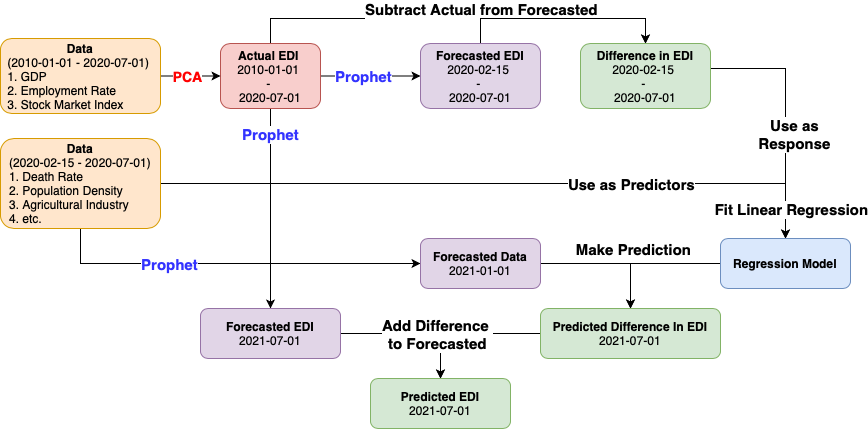

The diagram above was exported from draw.io. Its source (the exported page's mxGraphModel, read from the mxfile embedded in the PNG):
<mxGraphModel dx="1186" dy="764" grid="1" gridSize="10" guides="1" tooltips="1" connect="1" arrows="1" fold="1" page="1" pageScale="1" pageWidth="850" pageHeight="1100" math="0" shadow="0">
  <root>
    <mxCell id="0" />
    <mxCell id="1" parent="0" />
    <mxCell id="VDU-1yAzoQZ7UQs_O56j-12" style="edgeStyle=orthogonalEdgeStyle;rounded=0;orthogonalLoop=1;jettySize=auto;html=1;exitX=1;exitY=0.5;exitDx=0;exitDy=0;entryX=0;entryY=0.5;entryDx=0;entryDy=0;" edge="1" parent="1" source="VDU-1yAzoQZ7UQs_O56j-1" target="VDU-1yAzoQZ7UQs_O56j-11">
      <mxGeometry relative="1" as="geometry" />
    </mxCell>
    <mxCell id="VDU-1yAzoQZ7UQs_O56j-13" value="&lt;b style=&quot;font-size: 15px;&quot;&gt;Prophet&lt;/b&gt;" style="edgeLabel;html=1;align=center;verticalAlign=middle;resizable=0;points=[];fontSize=15;fontColor=#3333FF;" vertex="1" connectable="0" parent="VDU-1yAzoQZ7UQs_O56j-12">
      <mxGeometry x="-0.1529" y="4" relative="1" as="geometry">
        <mxPoint y="4" as="offset" />
      </mxGeometry>
    </mxCell>
    <mxCell id="VDU-1yAzoQZ7UQs_O56j-16" style="edgeStyle=orthogonalEdgeStyle;rounded=0;orthogonalLoop=1;jettySize=auto;html=1;exitX=0.5;exitY=0;exitDx=0;exitDy=0;entryX=0.5;entryY=0;entryDx=0;entryDy=0;" edge="1" parent="1" source="VDU-1yAzoQZ7UQs_O56j-1" target="VDU-1yAzoQZ7UQs_O56j-14">
      <mxGeometry relative="1" as="geometry">
        <Array as="points">
          <mxPoint x="280" y="240" />
          <mxPoint x="655" y="240" />
        </Array>
      </mxGeometry>
    </mxCell>
    <mxCell id="VDU-1yAzoQZ7UQs_O56j-20" value="&lt;b&gt;Subtract Actual&amp;nbsp;from Forecasted&lt;br&gt;&lt;/b&gt;" style="edgeLabel;html=1;align=center;verticalAlign=middle;resizable=0;points=[];fontSize=15;" vertex="1" connectable="0" parent="VDU-1yAzoQZ7UQs_O56j-16">
      <mxGeometry x="0.4427" y="-1" relative="1" as="geometry">
        <mxPoint x="-72" y="-11" as="offset" />
      </mxGeometry>
    </mxCell>
    <mxCell id="VDU-1yAzoQZ7UQs_O56j-47" value="&lt;b&gt;&lt;font color=&quot;#3333ff&quot;&gt;Prophet&lt;/font&gt;&lt;/b&gt;" style="edgeStyle=orthogonalEdgeStyle;rounded=0;orthogonalLoop=1;jettySize=auto;html=1;exitX=0.5;exitY=1;exitDx=0;exitDy=0;entryX=0.5;entryY=0;entryDx=0;entryDy=0;fontSize=15;" edge="1" parent="1" source="VDU-1yAzoQZ7UQs_O56j-1" target="VDU-1yAzoQZ7UQs_O56j-46">
      <mxGeometry x="-0.7436" relative="1" as="geometry">
        <mxPoint as="offset" />
      </mxGeometry>
    </mxCell>
    <mxCell id="VDU-1yAzoQZ7UQs_O56j-1" value="&lt;b&gt;&lt;font style=&quot;font-size: 12px&quot;&gt;Actual EDI&lt;/font&gt;&lt;/b&gt;&amp;nbsp;&lt;br&gt;2010-01-01 &lt;br&gt;-&amp;nbsp;&lt;br&gt;2020-07-01" style="rounded=1;whiteSpace=wrap;html=1;fillColor=#f8cecc;strokeColor=#b85450;" vertex="1" parent="1">
      <mxGeometry x="230" y="265" width="100" height="65" as="geometry" />
    </mxCell>
    <mxCell id="VDU-1yAzoQZ7UQs_O56j-7" style="edgeStyle=orthogonalEdgeStyle;rounded=0;orthogonalLoop=1;jettySize=auto;html=1;exitX=1;exitY=0.5;exitDx=0;exitDy=0;entryX=0;entryY=0.5;entryDx=0;entryDy=0;" edge="1" parent="1" source="VDU-1yAzoQZ7UQs_O56j-3" target="VDU-1yAzoQZ7UQs_O56j-1">
      <mxGeometry relative="1" as="geometry" />
    </mxCell>
    <mxCell id="VDU-1yAzoQZ7UQs_O56j-8" value="&lt;b style=&quot;font-size: 14px;&quot;&gt;PCA&lt;/b&gt;" style="edgeLabel;html=1;align=center;verticalAlign=middle;resizable=0;points=[];fontSize=14;fontColor=#FF0000;" vertex="1" connectable="0" parent="VDU-1yAzoQZ7UQs_O56j-7">
      <mxGeometry x="-0.2167" y="-1" relative="1" as="geometry">
        <mxPoint x="3" y="-1" as="offset" />
      </mxGeometry>
    </mxCell>
    <mxCell id="VDU-1yAzoQZ7UQs_O56j-3" value="&lt;div&gt;&lt;b&gt;Data&lt;/b&gt;&lt;/div&gt;&lt;div&gt;(2010-01-01 - 2020-07-01)&amp;nbsp;&lt;/div&gt;&lt;div style=&quot;text-align: left&quot;&gt;1. GDP&lt;/div&gt;&lt;div style=&quot;text-align: left&quot;&gt;2. Employment Rate&amp;nbsp;&lt;/div&gt;&lt;div style=&quot;text-align: left&quot;&gt;3. Stock Market Index&lt;/div&gt;" style="rounded=1;whiteSpace=wrap;html=1;align=center;fillColor=#ffe6cc;strokeColor=#d79b00;" vertex="1" parent="1">
      <mxGeometry x="10" y="260" width="160" height="75" as="geometry" />
    </mxCell>
    <mxCell id="VDU-1yAzoQZ7UQs_O56j-35" style="edgeStyle=orthogonalEdgeStyle;rounded=0;orthogonalLoop=1;jettySize=auto;html=1;exitX=0.5;exitY=0;exitDx=0;exitDy=0;entryX=0.5;entryY=0;entryDx=0;entryDy=0;fontSize=15;" edge="1" parent="1" source="VDU-1yAzoQZ7UQs_O56j-11" target="VDU-1yAzoQZ7UQs_O56j-14">
      <mxGeometry relative="1" as="geometry">
        <Array as="points">
          <mxPoint x="490" y="240" />
          <mxPoint x="655" y="240" />
        </Array>
      </mxGeometry>
    </mxCell>
    <mxCell id="VDU-1yAzoQZ7UQs_O56j-11" value="&lt;b&gt;&lt;font&gt;Forecasted EDI&lt;/font&gt;&lt;/b&gt;&lt;br&gt;2020-02-15&amp;nbsp;&lt;br&gt;-&amp;nbsp;&lt;br&gt;2020-07-01" style="rounded=1;whiteSpace=wrap;html=1;fillColor=#e1d5e7;strokeColor=#9673a6;" vertex="1" parent="1">
      <mxGeometry x="430" y="265" width="120" height="65" as="geometry" />
    </mxCell>
    <mxCell id="VDU-1yAzoQZ7UQs_O56j-29" style="edgeStyle=orthogonalEdgeStyle;rounded=0;orthogonalLoop=1;jettySize=auto;html=1;exitX=1;exitY=0.5;exitDx=0;exitDy=0;entryX=0.5;entryY=0;entryDx=0;entryDy=0;fontSize=15;" edge="1" parent="1" source="VDU-1yAzoQZ7UQs_O56j-14" target="VDU-1yAzoQZ7UQs_O56j-25">
      <mxGeometry relative="1" as="geometry">
        <Array as="points">
          <mxPoint x="795" y="290" />
        </Array>
      </mxGeometry>
    </mxCell>
    <mxCell id="VDU-1yAzoQZ7UQs_O56j-30" value="Use as&lt;br&gt;Response" style="edgeLabel;html=1;align=center;verticalAlign=middle;resizable=0;points=[];fontSize=15;fontStyle=1" vertex="1" connectable="0" parent="VDU-1yAzoQZ7UQs_O56j-29">
      <mxGeometry x="-0.6418" y="2" relative="1" as="geometry">
        <mxPoint x="46" y="67" as="offset" />
      </mxGeometry>
    </mxCell>
    <mxCell id="VDU-1yAzoQZ7UQs_O56j-14" value="&lt;b&gt;&lt;font&gt;Difference in EDI&lt;/font&gt;&lt;/b&gt;&lt;br&gt;2020-02-15&amp;nbsp;&lt;br&gt;-&amp;nbsp;&lt;br&gt;2020-07-01" style="rounded=1;whiteSpace=wrap;html=1;fillColor=#d5e8d4;strokeColor=#82b366;" vertex="1" parent="1">
      <mxGeometry x="590" y="265" width="130" height="65" as="geometry" />
    </mxCell>
    <mxCell id="VDU-1yAzoQZ7UQs_O56j-26" style="edgeStyle=orthogonalEdgeStyle;rounded=0;orthogonalLoop=1;jettySize=auto;html=1;entryX=0.5;entryY=0;entryDx=0;entryDy=0;" edge="1" parent="1" source="VDU-1yAzoQZ7UQs_O56j-22" target="VDU-1yAzoQZ7UQs_O56j-25">
      <mxGeometry relative="1" as="geometry">
        <Array as="points">
          <mxPoint x="795" y="405" />
        </Array>
      </mxGeometry>
    </mxCell>
    <mxCell id="VDU-1yAzoQZ7UQs_O56j-27" value="Use as Predictors" style="edgeLabel;html=1;align=center;verticalAlign=middle;resizable=0;points=[];fontSize=15;fontStyle=1" vertex="1" connectable="0" parent="VDU-1yAzoQZ7UQs_O56j-26">
      <mxGeometry x="-0.2344" y="-2" relative="1" as="geometry">
        <mxPoint x="210" y="-2" as="offset" />
      </mxGeometry>
    </mxCell>
    <mxCell id="VDU-1yAzoQZ7UQs_O56j-31" value="Fit Linear&amp;nbsp;Regression" style="edgeLabel;html=1;align=center;verticalAlign=middle;resizable=0;points=[];fontSize=15;fontStyle=1" vertex="1" connectable="0" parent="VDU-1yAzoQZ7UQs_O56j-26">
      <mxGeometry x="0.8723" relative="1" as="geometry">
        <mxPoint x="5" y="13" as="offset" />
      </mxGeometry>
    </mxCell>
    <mxCell id="VDU-1yAzoQZ7UQs_O56j-33" style="edgeStyle=orthogonalEdgeStyle;rounded=0;orthogonalLoop=1;jettySize=auto;html=1;exitX=0.5;exitY=1;exitDx=0;exitDy=0;entryX=0;entryY=0.5;entryDx=0;entryDy=0;fontSize=15;" edge="1" parent="1" source="VDU-1yAzoQZ7UQs_O56j-22" target="VDU-1yAzoQZ7UQs_O56j-32">
      <mxGeometry relative="1" as="geometry" />
    </mxCell>
    <mxCell id="VDU-1yAzoQZ7UQs_O56j-34" value="Prophet" style="edgeLabel;html=1;align=center;verticalAlign=middle;resizable=0;points=[];fontSize=15;fontStyle=1;fontColor=#3333FF;" vertex="1" connectable="0" parent="VDU-1yAzoQZ7UQs_O56j-33">
      <mxGeometry y="-2" relative="1" as="geometry">
        <mxPoint x="-65" y="-2" as="offset" />
      </mxGeometry>
    </mxCell>
    <mxCell id="VDU-1yAzoQZ7UQs_O56j-22" value="&lt;div&gt;&lt;b&gt;Data&lt;/b&gt;&lt;/div&gt;&lt;div&gt;&lt;div&gt;&lt;div&gt;&lt;div&gt;(2020-02-15 - 2020-07-01)&lt;/div&gt;&lt;/div&gt;&lt;/div&gt;&lt;/div&gt;&lt;div style=&quot;text-align: left&quot;&gt;1. Death Rate&lt;/div&gt;&lt;div style=&quot;text-align: left&quot;&gt;2. Population Density&lt;/div&gt;&lt;div style=&quot;text-align: left&quot;&gt;3. Agricultural Industry&lt;/div&gt;&lt;div style=&quot;text-align: left&quot;&gt;4. etc.&lt;/div&gt;" style="rounded=1;whiteSpace=wrap;html=1;align=center;fillColor=#ffe6cc;strokeColor=#d79b00;" vertex="1" parent="1">
      <mxGeometry x="10" y="360" width="160" height="90" as="geometry" />
    </mxCell>
    <mxCell id="VDU-1yAzoQZ7UQs_O56j-45" style="edgeStyle=orthogonalEdgeStyle;rounded=0;orthogonalLoop=1;jettySize=auto;html=1;exitX=0;exitY=0.5;exitDx=0;exitDy=0;entryX=0.5;entryY=0;entryDx=0;entryDy=0;fontSize=15;" edge="1" parent="1" source="VDU-1yAzoQZ7UQs_O56j-25" target="VDU-1yAzoQZ7UQs_O56j-43">
      <mxGeometry relative="1" as="geometry" />
    </mxCell>
    <mxCell id="VDU-1yAzoQZ7UQs_O56j-25" value="&lt;b&gt;Regression Model&lt;br&gt;&lt;/b&gt;" style="rounded=1;whiteSpace=wrap;html=1;fillColor=#dae8fc;strokeColor=#6c8ebf;" vertex="1" parent="1">
      <mxGeometry x="730" y="460" width="130" height="50" as="geometry" />
    </mxCell>
    <mxCell id="VDU-1yAzoQZ7UQs_O56j-41" style="edgeStyle=orthogonalEdgeStyle;rounded=0;orthogonalLoop=1;jettySize=auto;html=1;exitX=1;exitY=0.5;exitDx=0;exitDy=0;entryX=0.5;entryY=0;entryDx=0;entryDy=0;fontSize=15;" edge="1" parent="1" source="VDU-1yAzoQZ7UQs_O56j-32" target="VDU-1yAzoQZ7UQs_O56j-43">
      <mxGeometry relative="1" as="geometry" />
    </mxCell>
    <mxCell id="VDU-1yAzoQZ7UQs_O56j-42" value="Make Prediction" style="edgeLabel;html=1;align=center;verticalAlign=middle;resizable=0;points=[];fontSize=15;fontStyle=1" vertex="1" connectable="0" parent="VDU-1yAzoQZ7UQs_O56j-41">
      <mxGeometry x="0.0121" y="1" relative="1" as="geometry">
        <mxPoint x="24" y="-14" as="offset" />
      </mxGeometry>
    </mxCell>
    <mxCell id="VDU-1yAzoQZ7UQs_O56j-32" value="&lt;b&gt;Forecasted Data&lt;/b&gt;&lt;br&gt;2021-01-01" style="rounded=1;whiteSpace=wrap;html=1;fillColor=#e1d5e7;strokeColor=#9673a6;" vertex="1" parent="1">
      <mxGeometry x="430" y="460" width="120" height="50" as="geometry" />
    </mxCell>
    <mxCell id="VDU-1yAzoQZ7UQs_O56j-53" style="edgeStyle=orthogonalEdgeStyle;rounded=0;orthogonalLoop=1;jettySize=auto;html=1;exitX=0;exitY=0.5;exitDx=0;exitDy=0;entryX=0.5;entryY=0;entryDx=0;entryDy=0;fontSize=15;" edge="1" parent="1" source="VDU-1yAzoQZ7UQs_O56j-43" target="VDU-1yAzoQZ7UQs_O56j-50">
      <mxGeometry relative="1" as="geometry" />
    </mxCell>
    <mxCell id="VDU-1yAzoQZ7UQs_O56j-43" value="&lt;b&gt;Predicted&amp;nbsp;Difference In EDI&lt;/b&gt;&lt;br&gt;2021-07-01" style="rounded=1;whiteSpace=wrap;html=1;fillColor=#d5e8d4;strokeColor=#82b366;" vertex="1" parent="1">
      <mxGeometry x="550" y="530" width="180" height="50" as="geometry" />
    </mxCell>
    <mxCell id="VDU-1yAzoQZ7UQs_O56j-51" style="edgeStyle=orthogonalEdgeStyle;rounded=0;orthogonalLoop=1;jettySize=auto;html=1;exitX=1;exitY=0.5;exitDx=0;exitDy=0;entryX=0.5;entryY=0;entryDx=0;entryDy=0;fontSize=15;" edge="1" parent="1" source="VDU-1yAzoQZ7UQs_O56j-46" target="VDU-1yAzoQZ7UQs_O56j-50">
      <mxGeometry relative="1" as="geometry" />
    </mxCell>
    <mxCell id="VDU-1yAzoQZ7UQs_O56j-54" value="Add Difference &lt;br&gt;to Forecasted" style="edgeLabel;html=1;align=center;verticalAlign=middle;resizable=0;points=[];fontSize=15;fontStyle=1" vertex="1" connectable="0" parent="VDU-1yAzoQZ7UQs_O56j-51">
      <mxGeometry x="-0.1097" y="-2" relative="1" as="geometry">
        <mxPoint x="31" y="-2" as="offset" />
      </mxGeometry>
    </mxCell>
    <mxCell id="VDU-1yAzoQZ7UQs_O56j-46" value="&lt;b&gt;&lt;font&gt;Forecasted EDI&lt;/font&gt;&lt;/b&gt;&lt;br&gt;2021-07-01" style="rounded=1;whiteSpace=wrap;html=1;fillColor=#e1d5e7;strokeColor=#9673a6;" vertex="1" parent="1">
      <mxGeometry x="210" y="530" width="140" height="50" as="geometry" />
    </mxCell>
    <mxCell id="VDU-1yAzoQZ7UQs_O56j-50" value="&lt;b&gt;&lt;font&gt;Predicted EDI&lt;/font&gt;&lt;/b&gt;&lt;br&gt;2021-07-01" style="rounded=1;whiteSpace=wrap;html=1;fillColor=#d5e8d4;strokeColor=#82b366;" vertex="1" parent="1">
      <mxGeometry x="380" y="600" width="140" height="50" as="geometry" />
    </mxCell>
  </root>
</mxGraphModel>